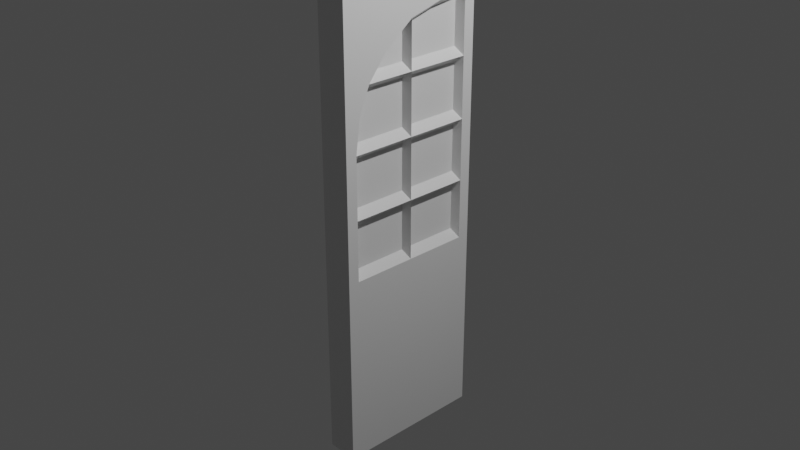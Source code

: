 # Source: front_door.blend  (saved by Blender 2.80.75; exported with 4.5.12 LTS)
import bpy
from mathutils import Matrix  # noqa: F401  (used for matrix-valued properties, if any)

bpy.ops.wm.read_factory_settings(use_empty=True)
scene = bpy.context.scene
scene.name = 'Scene'

# ---- collections
col_collection = bpy.data.collections.new('Collection'); scene.collection.children.link(col_collection)

# ---- materials (node trees are filled in below, after node groups)
mat_material = bpy.data.materials.new('Material')
mat_material.alpha_threshold = 0.0
mat_material.use_transparent_shadow = False
mat_material.line_color = (0.0, 0.0, 0.0, 1.0)

# ---- material node trees
mat_material.use_nodes = True; mat_material.node_tree.nodes.clear()
_N = mat_material.node_tree.nodes; _L = mat_material.node_tree.links
n0 = _N.new('ShaderNodeOutputMaterial'); n0.name = 'Material Output'; n0.location = (300, 300)
n1 = _N.new('ShaderNodeBsdfPrincipled'); n1.name = 'Principled BSDF'; n1.location = (10, 300)
n1.distribution = 'GGX'
n1.subsurface_method = 'BURLEY'
n1.inputs[2].default_value = 0.4
n1.inputs[3].default_value = 1.45
n1.inputs[27].default_value = (0.0, 0.0, 0.0, 1.0)
n1.inputs[28].default_value = 1.0
_L.new(n1.outputs[0], n0.inputs[0])
n0.is_active_output = True

# ---- world
world_world = bpy.data.worlds.new('World'); scene.world = world_world
world_world.use_nodes = True; world_world.node_tree.nodes.clear()
_N = world_world.node_tree.nodes; _L = world_world.node_tree.links
n0 = _N.new('ShaderNodeOutputWorld'); n0.name = 'World Output'; n0.location = (300, 300)
n1 = _N.new('ShaderNodeBackground'); n1.name = 'Background'; n1.location = (10, 300)
n1.inputs[0].default_value = (0.05088, 0.05088, 0.05088, 1.0)
_L.new(n1.outputs[0], n0.inputs[0])
n0.is_active_output = True
world_world.color = (0.05088, 0.05088, 0.05088)
world_world.use_sun_shadow = False
world_world.sun_shadow_jitter_overblur = 0.0

# ---- cameras
cam_camera = bpy.data.cameras.new('Camera')
cam_camera.clip_end = 100.0
cam_camera.ortho_scale = 7.314

# ---- lights
light_light = bpy.data.lights.new('Light', 'POINT')
light_light.transmission_factor = 0.0
light_light.energy = 1000.0
light_light.shadow_soft_size = 0.1
light_light.shadow_maximum_resolution = 0.006
light_light.use_absolute_resolution = True

# ---- meshes
me_cube = bpy.data.meshes.new('Cube')
me_cube.from_pydata([(1.0, 0.8507, 0.9058), (1.0, 0.8507, -0.9058), (1.0, -0.8507, 0.9058), (1.0, -0.8507, -0.9058), (-1.0, 1.0, 1.0), (-1.0, 1.0, -1.0), (-1.0, -1.0, 1.0), (-1.0, -1.0, -1.0), (-1.0, 0.0, -1.0), (1.0, 0.0, 0.9058), (-1.0, 0.0, 1.0), (1.0, 0.0, -0.9058), (1.0, 0.8507, -0.1586), (-1.0, -1.0, -0.2444), (1.0, -0.8507, -0.1586), (-1.0, 1.0, -0.2444), (1.0, 0.0, -0.1586), (-1.0, 0.0, -0.2444), (-1.0, -1.0, 0.3778), (1.0, 0.8507, 0.3778), (1.0, -0.8507, 0.3778), (-1.0, 1.0, 0.3778), (1.0, 0.0, 0.3778), (-1.0, 0.0, 0.3778), (-1.0, -1.0, 0.6433), (1.0, 0.8507, 0.6433), (1.0, -0.8507, 0.6433), (-1.0, 1.0, 0.6433), (1.0, 0.0, 0.6433), (-1.0, 0.0, 0.6433), (1.0, 0.8507, 0.1072), (1.0, -0.8507, 0.1072), (-1.0, 1.0, 0.06667), (1.0, 0.0, 0.1072), (-1.0, 0.0, 0.06667), (-1.0, -1.0, 0.06667), (1.0, 1.0, -0.1586), (1.0, 1.0, -1.0), (1.0, -1.0, -0.1586), (1.0, -1.0, -1.0), (1.0, 0.0, 1.0), (1.0, -1.0, 1.0), (1.0, 0.0, -1.0), (1.0, 1.0, 1.0), (1.0, 1.0, 0.1072), (1.0, -1.0, 0.1072), (1.0, 1.0, 0.6433), (1.0, 1.0, 0.3778), (1.0, -1.0, 0.6433), (1.0, -1.0, 0.3778), (1.0, 0.0, 0.8495), (1.0, -0.6469, 0.6433), (1.0, -0.3948, 0.7492), (1.0, -0.7936, 0.5249), (1.0, 0.4256, 0.8881), (0.404, 0.8182, 0.6759), (0.404, 0.8182, 0.8719), (0.404, 0.4277, 0.8556), (0.404, 0.03258, 0.8198), (0.404, 0.03258, 0.6759), (0.404, 0.8182, 0.1398), (0.404, 0.8182, 0.3452), (0.404, 0.03258, 0.3452), (0.404, 0.03258, 0.1398), (0.404, -0.03258, 0.1398), (0.404, -0.03258, 0.3452), (0.404, -0.8182, 0.3452), (0.404, -0.8182, 0.1398), (0.404, 0.8182, 0.4104), (0.404, 0.8182, 0.6107), (0.404, 0.03258, 0.6107), (0.404, 0.03258, 0.4104), (0.404, -0.03258, -0.126), (0.404, -0.03258, 0.07463), (0.404, -0.8182, 0.07463), (0.404, -0.8182, -0.126), (0.404, 0.8182, -0.126), (0.404, 0.8182, 0.07463), (0.404, 0.03258, 0.07463), (0.404, 0.03258, -0.126), (0.404, -0.03258, 0.6759), (0.404, -0.03258, 0.8076), (0.404, -0.3845, 0.7183), (0.404, -0.4853, 0.6759), (0.404, -0.6354, 0.6107), (0.404, -0.7664, 0.505), (0.404, -0.8031, 0.4104), (0.404, -0.03258, 0.4104), (0.404, -0.03258, 0.6107)], [], [(40, 10, 6, 41), (48, 41, 6, 24), (29, 10, 4, 27), (8, 42, 39, 7), (27, 4, 43, 46), (5, 37, 42, 8), (24, 6, 10, 29), (43, 4, 10, 40), (7, 13, 17, 8), (5, 15, 36, 37), (8, 17, 15, 5), (39, 38, 13, 7), (35, 18, 23, 34), (32, 21, 47, 44), (34, 23, 21, 32), (45, 49, 18, 35), (18, 24, 29, 23), (21, 27, 46, 47), (23, 29, 27, 21), (49, 48, 24, 18), (38, 45, 35, 13), (17, 34, 32, 15), (15, 32, 44, 36), (13, 35, 34, 17), (12, 1, 37, 36), (3, 14, 38, 39), (2, 9, 40, 41), (1, 11, 42, 37), (9, 0, 43, 40), (11, 3, 39, 42), (30, 12, 36, 44), (14, 31, 45, 38), (25, 19, 47, 46), (20, 26, 48, 49), (0, 25, 46, 43), (26, 2, 41, 48), (19, 30, 44, 47), (31, 20, 49, 45), (55, 56, 57, 58, 59), (1, 12, 16, 11), (11, 16, 14, 3), (60, 61, 62, 63), (64, 65, 66, 67), (68, 69, 70, 71), (26, 20, 53, 51), (72, 73, 74, 75), (76, 77, 78, 79), (80, 81, 82, 83), (51, 52, 50, 9, 2, 26), (84, 85, 86, 87, 88), (50, 54, 0, 9), (25, 0, 56, 55), (0, 54, 57, 56), (54, 50, 58, 57), (50, 28, 59, 58), (28, 25, 55, 59), (30, 19, 61, 60), (19, 22, 62, 61), (22, 33, 63, 62), (33, 30, 60, 63), (33, 22, 65, 64), (22, 20, 66, 65), (20, 31, 67, 66), (31, 33, 64, 67), (19, 25, 69, 68), (25, 28, 70, 69), (28, 22, 71, 70), (22, 19, 68, 71), (16, 33, 73, 72), (33, 31, 74, 73), (31, 14, 75, 74), (14, 16, 72, 75), (12, 30, 77, 76), (30, 33, 78, 77), (33, 16, 79, 78), (16, 12, 76, 79), (28, 50, 81, 80), (50, 52, 82, 81), (52, 51, 83, 82), (51, 28, 80, 83), (51, 53, 85, 84), (53, 20, 86, 85), (20, 22, 87, 86), (22, 28, 88, 87), (28, 51, 84, 88)])
_uv = me_cube.uv_layers.new(name='UVMap')
_uv.uv.foreach_set('vector', [0.375, 0.125, 0.625, 0.125, 0.625, 0.25, 0.375, 0.25, 0.5861, 0.25, 0.625, 0.25, 0.625, 0.5, 0.5861, 0.5, 0.5861, 0.625, 0.625, 0.625, 0.625, 0.75, 0.5861, 0.75, 0.375, 0.875, 0.625, 0.875, 0.625, 1.0, 0.375, 1.0, 0.8361, 0.5, 0.875, 0.5, 0.875, 0.75, 0.8361, 0.75, 0.375, 0.75, 0.625, 0.75, 0.625, 0.875, 0.375, 0.875, 0.5861, 0.5, 0.625, 0.5, 0.625, 0.625, 0.5861, 0.625, 0.375, 0.0, 0.625, 0.0, 0.625, 0.125, 0.375, 0.125, 0.375, 0.5, 0.4694, 0.5, 0.4694, 0.625, 0.375, 0.625, 0.625, 0.5, 0.7194, 0.5, 0.7194, 0.75, 0.625, 0.75, 0.375, 0.625, 0.4694, 0.625, 0.4694, 0.75, 0.375, 0.75, 0.375, 0.25, 0.4694, 0.25, 0.4694, 0.5, 0.375, 0.5, 0.5083, 0.5, 0.5472, 0.5, 0.5472, 0.625, 0.5083, 0.625, 0.7583, 0.5, 0.7972, 0.5, 0.7972, 0.75, 0.7583, 0.75, 0.5083, 0.625, 0.5472, 0.625, 0.5472, 0.75, 0.5083, 0.75, 0.5083, 0.25, 0.5472, 0.25, 0.5472, 0.5, 0.5083, 0.5, 0.5472, 0.5, 0.5861, 0.5, 0.5861, 0.625, 0.5472, 0.625, 0.7972, 0.5, 0.8361, 0.5, 0.8361, 0.75, 0.7972, 0.75, 0.5472, 0.625, 0.5861, 0.625, 0.5861, 0.75, 0.5472, 0.75, 0.5472, 0.25, 0.5861, 0.25, 0.5861, 0.5, 0.5472, 0.5, 0.4694, 0.25, 0.5083, 0.25, 0.5083, 0.5, 0.4694, 0.5, 0.4694, 0.625, 0.5083, 0.625, 0.5083, 0.75, 0.4694, 0.75, 0.7194, 0.5, 0.7583, 0.5, 0.7583, 0.75, 0.7194, 0.75, 0.4694, 0.5, 0.5083, 0.5, 0.5083, 0.625, 0.4694, 0.625, 0.2194, 0.5118, 0.1368, 0.5118, 0.125, 0.5, 0.2194, 0.5, 0.1368, 0.7382, 0.2194, 0.7382, 0.2194, 0.75, 0.125, 0.75, 0.3632, 0.7382, 0.3632, 0.625, 0.375, 0.625, 0.375, 0.75, 0.1368, 0.5118, 0.1368, 0.625, 0.125, 0.625, 0.125, 0.5, 0.3632, 0.625, 0.3632, 0.5118, 0.375, 0.5, 0.375, 0.625, 0.1368, 0.625, 0.1368, 0.7382, 0.125, 0.75, 0.125, 0.625, 0.2583, 0.5118, 0.2194, 0.5118, 0.2194, 0.5, 0.2583, 0.5, 0.2194, 0.7382, 0.2583, 0.7382, 0.2583, 0.75, 0.2194, 0.75, 0.3361, 0.5118, 0.2972, 0.5118, 0.2972, 0.5, 0.3361, 0.5, 0.2972, 0.7382, 0.3361, 0.7382, 0.3361, 0.75, 0.2972, 0.75, 0.3632, 0.5118, 0.3361, 0.5118, 0.3361, 0.5, 0.375, 0.5, 0.3361, 0.7382, 0.3632, 0.7382, 0.375, 0.75, 0.3361, 0.75, 0.2972, 0.5118, 0.2583, 0.5118, 0.2583, 0.5, 0.2972, 0.5, 0.2583, 0.7382, 0.2972, 0.7382, 0.2972, 0.75, 0.2583, 0.75, 0.3395, 0.5161, 0.3597, 0.5161, 0.358, 0.5681, 0.3543, 0.6207, 0.3395, 0.6207, 0.1368, 0.5118, 0.2194, 0.5118, 0.2194, 0.625, 0.1368, 0.625, 0.1368, 0.625, 0.2194, 0.625, 0.2194, 0.7382, 0.1368, 0.7382, 0.263, 0.5161, 0.2925, 0.5161, 0.2925, 0.6207, 0.263, 0.6207, 0.263, 0.6293, 0.2925, 0.6293, 0.2925, 0.7339, 0.263, 0.7339, 0.302, 0.5161, 0.3313, 0.5161, 0.3313, 0.6207, 0.302, 0.6207, 0.3361, 0.7382, 0.2972, 0.7382, 0.3188, 0.7306, 0.3361, 0.7111, 0.2242, 0.6293, 0.2536, 0.6293, 0.2536, 0.7339, 0.2242, 0.7339, 0.2242, 0.5161, 0.2536, 0.5161, 0.2536, 0.6207, 0.2242, 0.6207, 0.3395, 0.6293, 0.3531, 0.6293, 0.3439, 0.6762, 0.3395, 0.6896, 0.3361, 0.7111, 0.3471, 0.6776, 0.3574, 0.625, 0.3632, 0.625, 0.3632, 0.7382, 0.3361, 0.7382, 0.3313, 0.7096, 0.3159, 0.727, 0.302, 0.7319, 0.302, 0.6293, 0.3313, 0.6293, 0.3574, 0.625, 0.3614, 0.5684, 0.3632, 0.5118, 0.3632, 0.625, 0.3361, 0.5118, 0.3632, 0.5118, 0.3597, 0.5161, 0.3395, 0.5161, 0.3632, 0.5118, 0.3614, 0.5684, 0.358, 0.5681, 0.3597, 0.5161, 0.3614, 0.5684, 0.3574, 0.625, 0.3543, 0.6207, 0.358, 0.5681, 0.3574, 0.625, 0.3361, 0.625, 0.3395, 0.6207, 0.3543, 0.6207, 0.3361, 0.625, 0.3361, 0.5118, 0.3395, 0.5161, 0.3395, 0.6207, 0.2583, 0.5118, 0.2972, 0.5118, 0.2925, 0.5161, 0.263, 0.5161, 0.2972, 0.5118, 0.2972, 0.625, 0.2925, 0.6207, 0.2925, 0.5161, 0.2972, 0.625, 0.2583, 0.625, 0.263, 0.6207, 0.2925, 0.6207, 0.2583, 0.625, 0.2583, 0.5118, 0.263, 0.5161, 0.263, 0.6207, 0.2583, 0.625, 0.2972, 0.625, 0.2925, 0.6293, 0.263, 0.6293, 0.2972, 0.625, 0.2972, 0.7382, 0.2925, 0.7339, 0.2925, 0.6293, 0.2972, 0.7382, 0.2583, 0.7382, 0.263, 0.7339, 0.2925, 0.7339, 0.2583, 0.7382, 0.2583, 0.625, 0.263, 0.6293, 0.263, 0.7339, 0.2972, 0.5118, 0.3361, 0.5118, 0.3313, 0.5161, 0.302, 0.5161, 0.3361, 0.5118, 0.3361, 0.625, 0.3313, 0.6207, 0.3313, 0.5161, 0.3361, 0.625, 0.2972, 0.625, 0.302, 0.6207, 0.3313, 0.6207, 0.2972, 0.625, 0.2972, 0.5118, 0.302, 0.5161, 0.302, 0.6207, 0.2194, 0.625, 0.2583, 0.625, 0.2536, 0.6293, 0.2242, 0.6293, 0.2583, 0.625, 0.2583, 0.7382, 0.2536, 0.7339, 0.2536, 0.6293, 0.2583, 0.7382, 0.2194, 0.7382, 0.2242, 0.7339, 0.2536, 0.7339, 0.2194, 0.7382, 0.2194, 0.625, 0.2242, 0.6293, 0.2242, 0.7339, 0.2194, 0.5118, 0.2583, 0.5118, 0.2536, 0.5161, 0.2242, 0.5161, 0.2583, 0.5118, 0.2583, 0.625, 0.2536, 0.6207, 0.2536, 0.5161, 0.2583, 0.625, 0.2194, 0.625, 0.2242, 0.6207, 0.2536, 0.6207, 0.2194, 0.625, 0.2194, 0.5118, 0.2242, 0.5161, 0.2242, 0.6207, 0.3361, 0.625, 0.3574, 0.625, 0.3531, 0.6293, 0.3395, 0.6293, 0.3574, 0.625, 0.3471, 0.6776, 0.3439, 0.6762, 0.3531, 0.6293, 0.3471, 0.6776, 0.3361, 0.7111, 0.3395, 0.6896, 0.3439, 0.6762, 0.3361, 0.7111, 0.3361, 0.625, 0.3395, 0.6293, 0.3395, 0.6896, 0.3361, 0.7111, 0.3188, 0.7306, 0.3159, 0.727, 0.3313, 0.7096, 0.3188, 0.7306, 0.2972, 0.7382, 0.302, 0.7319, 0.3159, 0.727, 0.2972, 0.7382, 0.2972, 0.625, 0.302, 0.6293, 0.302, 0.7319, 0.2972, 0.625, 0.3361, 0.625, 0.3313, 0.6293, 0.302, 0.6293, 0.3361, 0.625, 0.3361, 0.7111, 0.3313, 0.7096, 0.3313, 0.6293])
me_cube.materials.append(mat_material)
me_cube.use_remesh_preserve_volume = False
me_cube.use_remesh_preserve_attributes = False
me_cube.use_mirror_vertex_groups = False
me_cube.update()
me_circle = bpy.data.meshes.new('Circle')
me_circle.from_pydata([(0.0, 1.0, 0.0), (-0.1951, 0.9808, 0.0), (-0.3827, 0.9239, 0.0), (-0.5556, 0.8315, 0.0), (-0.7071, 0.7071, 0.0), (-0.8315, 0.5556, 0.0), (-0.9239, 0.3827, 0.0), (-0.9808, 0.1951, 0.0), (-1.0, 7.55e-08, 0.0), (-0.9808, -0.1951, 0.0), (-0.9239, -0.3827, 0.0), (-0.8315, -0.5556, 0.0), (-0.7071, -0.7071, 0.0), (-0.5556, -0.8315, 0.0), (-0.3827, -0.9239, 0.0), (-0.1951, -0.9808, 0.0), (3.258e-07, -1.0, 0.0), (0.1951, -0.9808, 0.0), (0.3827, -0.9239, 0.0), (0.5556, -0.8315, 0.0), (0.7071, -0.7071, 0.0), (0.8315, -0.5556, 0.0), (0.9239, -0.3827, 0.0), (0.9808, -0.1951, 0.0), (1.0, 9.656e-07, 0.0), (0.9808, 0.1951, 0.0), (0.9239, 0.3827, 0.0), (0.8315, 0.5556, 0.0), (0.7071, 0.7071, 0.0), (0.5556, 0.8315, 0.0), (0.3827, 0.9239, 0.0), (0.1951, 0.9808, 0.0)], [(1, 0), (2, 1), (3, 2), (4, 3), (5, 4), (6, 5), (7, 6), (8, 7), (9, 8), (10, 9), (11, 10), (12, 11), (13, 12), (14, 13), (15, 14), (16, 15), (17, 16), (18, 17), (19, 18), (20, 19), (21, 20), (22, 21), (23, 22), (24, 23), (25, 24), (26, 25), (27, 26), (28, 27), (29, 28), (30, 29), (31, 30), (0, 31)], [])
_uv = me_circle.uv_layers.new(name='UVMap')
_uv.uv.foreach_set('vector', [])
me_circle.use_remesh_preserve_volume = False
me_circle.use_remesh_preserve_attributes = False
me_circle.use_mirror_vertex_groups = False
me_circle.update()

# ---- objects
ob_cube = bpy.data.objects.new('Cube', me_cube)
ob_light = bpy.data.objects.new('Light', light_light)
ob_camera = bpy.data.objects.new('Camera', cam_camera)
ob_circle = bpy.data.objects.new('Circle', me_circle)

# ---- transforms, parenting, visibility, modifiers, constraints
ob_cube.location = (0.0, 0.0, 0.0)
ob_cube.scale = (0.1719, 0.8287, 2.488)
ob_cube.lock_rotations_4d = False
ob_cube.empty_display_type = 'ARROWS'
ob_cube.lineart.crease_threshold = 0.0
ob_light.location = (4.076, 1.005, 5.904)
ob_light.rotation_euler = (0.6503, 0.05522, 1.866)
ob_light.lock_rotations_4d = False
ob_light.empty_display_type = 'ARROWS'
ob_light.color = (0.0, 0.0, 0.0, 0.0)
ob_light.lineart.crease_threshold = 0.0
ob_camera.location = (7.359, -6.926, 4.958)
ob_camera.rotation_euler = (1.109, 0.0, 0.8149)
ob_camera.lock_rotations_4d = False
ob_camera.empty_display_type = 'ARROWS'
ob_camera.color = (0.0, 0.0, 0.0, 0.0)
ob_camera.display_type = 'WIRE'
ob_camera.lineart.crease_threshold = 0.0
ob_circle.location = (0.0, 0.3673, 1.192)
ob_circle.rotation_euler = (1.571, 0.7854, 1.571)
ob_circle.scale = (0.9685, 1.141, 0.8668)
ob_circle.lineart.crease_threshold = 0.0

# ---- collection membership
col_collection.objects.link(ob_cube)
col_collection.objects.link(ob_light)
col_collection.objects.link(ob_camera)
col_collection.objects.link(ob_circle)

# ---- scene / render settings (as saved in the file)
scene.camera = ob_camera
scene.frame_start = 1; scene.frame_end = 250; scene.frame_set(1)
scene.render.engine = 'BLENDER_EEVEE_NEXT'
scene.cycles.use_denoising = False
scene.cycles.samples = 128
scene.cycles.sampling_pattern = 'TABULATED_SOBOL'
scene.cycles.use_adaptive_sampling = False
scene.cycles.use_light_tree = False
scene.view_settings.view_transform = 'Filmic'
bpy.context.view_layer.update()
